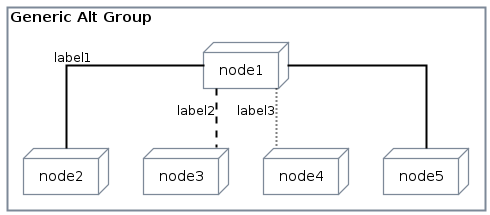

The diagram above was rendered by PlantUML. Its source (embedded in the PNG):
@startuml
' !define AWSPuml https://raw.githubusercontent.com/awslabs/aws-icons-for-plantuml/v16.0/dist
!define AWSPuml /home/victor/work/repos/aws-icons-for-plantuml/dist
!include AWSPuml/AWSCommon.puml
!include AWSPuml/AWSSimplified.puml
!include AWSPuml/ApplicationIntegration/APIGateway.puml
!include AWSPuml/ApplicationIntegration/SimpleNotificationService.puml
!include AWSPuml/ManagementGovernance/CloudWatch.puml
!include AWSPuml/Compute/EC2.puml
!include AWSPuml/Compute/EC2Instance.puml
!include AWSPuml/Compute/LambdaLambdaFunction.puml
!include AWSPuml/Groups/all.puml
!include AWSPuml/Containers/EKSCloud.puml
!include AWSPuml/NetworkingContentDelivery/VPCNATGateway.puml
!include AWSPuml/NetworkingContentDelivery/VPCInternetGateway.puml
!include AWSPuml/NetworkingContentDelivery/VPCEndpoints.puml
!include AWSPuml/Storage/SimpleStorageService.puml
!include AWSPuml/SecurityIdentityCompliance/IAMIdentityCenter.puml

hide stereotype
skinparam linetype ortho
  GenericAltGroup(generic_alt_group, "Generic Alt Group") {
    node node1
    node node2
    node node3
    node node4
    node node5
    node1 -- node2 : label1
    node1 .. node3 : label2
    node1 ~~ node4 : label3
    node1 == node5
  }
@enduml